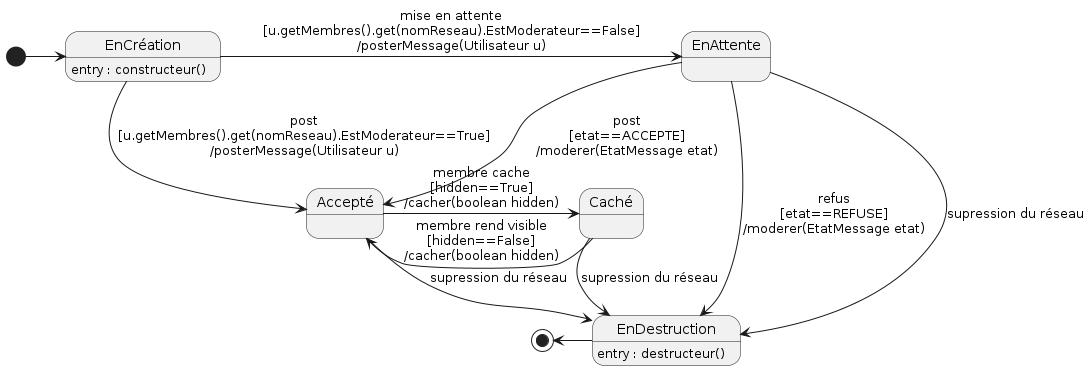

The diagram above was rendered by PlantUML. Its source (embedded in the PNG):
@startuml

'Diagramme de machine à états (PlantUML)'

'Configuration charte graphique'

'États et transitions'
state EnCréation : entry : constructeur()
state EnDestruction : entry : destructeur()

[*] -right-> EnCréation
EnCréation --> Accepté : post\n[u.getMembres().get(nomReseau).EstModerateur==True]\n/posterMessage(Utilisateur u)
EnCréation -right-> EnAttente : mise en attente\n[u.getMembres().get(nomReseau).EstModerateur==False]\n/posterMessage(Utilisateur u)
Accepté -right-> Caché : membre cache\n[hidden==True]\n/cacher(boolean hidden)
Caché -left-> Accepté : membre rend visible\n[hidden==False]\n/cacher(boolean hidden)
EnAttente --> Accepté : post\n[etat==ACCEPTE]\n/moderer(EtatMessage etat)
EnAttente --> EnDestruction : refus\n[etat==REFUSE]\n/moderer(EtatMessage etat)
EnAttente --> EnDestruction : supression du réseau
Accepté --> EnDestruction : supression du réseau
Caché --> EnDestruction : supression du réseau
EnDestruction -left-> [*]
@enduml